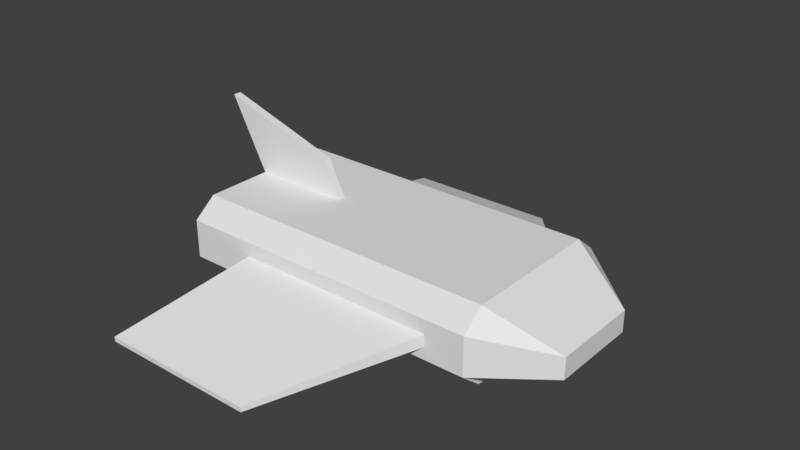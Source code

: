 # Source: harvester_ship.blend  (saved by Blender 2.79.0; exported with 4.5.12 LTS)
import bpy
from mathutils import Matrix  # noqa: F401  (used for matrix-valued properties, if any)

bpy.ops.wm.read_factory_settings(use_empty=True)
scene = bpy.context.scene
scene.name = 'Scene'

# ---- collections
col_collection_1 = bpy.data.collections.new('Collection 1'); scene.collection.children.link(col_collection_1)

# ---- world
world_world = bpy.data.worlds.new('World'); scene.world = world_world
world_world.color = (0.05088, 0.05088, 0.05088)
world_world.use_sun_shadow = False
world_world.sun_shadow_jitter_overblur = 0.0
world_world.cycles.sampling_method = 'MANUAL'

# ---- meshes
me_cube_002 = bpy.data.meshes.new('Cube.002')
me_cube_002.from_pydata([(-1.0, -1.0, -1.0), (-1.0, -1.0, 1.0), (1.0, -1.0, -1.0), (1.0, -1.0, 1.0), (-1.0, 0.0, -1.0), (-1.0, 0.0, 1.0), (1.0, 0.0, -1.0), (1.0, 0.0, 1.0), (-1.0, -1.314, 0.5205), (1.0, -1.314, 0.5205), (1.408, 0.0, 0.07032), (-1.07, 0.0, 0.5205), (1.0, -1.314, -0.5072), (1.408, 0.0, -0.5072), (-1.07, 0.0, -0.5072), (-1.0, -1.314, -0.5072), (-1.0, -0.801, -1.0), (1.0, -0.801, 1.0), (-1.0, -0.801, 1.0), (1.0, -0.801, -1.0), (-1.07, -1.053, 0.5205), (1.408, -0.6364, 0.07032), (1.408, -0.6364, -0.5072), (-1.07, -1.053, -0.5072), (-1.0, -0.05588, 1.0), (1.0, -0.05588, -1.0), (-1.07, -0.07344, 0.5205), (-1.07, -0.07344, -0.5072), (-1.0, -0.05588, -1.0), (1.0, -0.05588, 1.0), (1.408, -0.0444, 0.07032), (1.408, -0.0444, -0.5072), (-0.6576, -1.0, -1.0), (-0.3726, -1.0, 1.0), (-0.3726, 0.0, 1.0), (-0.6576, 0.0, -1.0), (-0.6576, -1.314, 0.5205), (-0.6576, -1.314, -0.5072), (-0.3726, -0.801, 1.0), (-0.6576, -0.801, -1.0), (-0.6576, -0.05588, -1.0), (-0.3726, -0.05588, 1.0), (-1.241, -0.05588, 2.922), (-1.241, 0.0, 2.922), (-0.4823, 0.0, 1.932), (-0.4823, -0.05588, 1.932), (-1.0, -1.314, 0.14), (1.0, -1.314, 0.14), (1.408, 0.0, -0.1435), (-1.07, 0.0, 0.14), (1.408, -0.6364, -0.1435), (-1.07, -1.053, 0.14), (1.408, -0.0444, -0.1435), (-1.07, -0.07344, 0.14), (-0.5562, -1.314, 0.14), (1.0, -1.314, -0.1836), (1.408, 0.0, -0.3254), (-1.07, 0.0, -0.1836), (1.408, -0.6364, -0.3254), (-1.07, -1.053, -0.1836), (1.408, -0.0444, -0.3254), (-1.07, -0.07344, -0.1836), (-0.5562, -1.314, -0.1836), (-1.0, -1.314, -0.1836), (0.7478, -1.0, -1.0), (0.7912, 0.0, 1.0), (0.7912, -0.801, 1.0), (0.7912, -0.05588, 1.0), (0.7912, -1.0, 1.0), (0.7478, 0.0, -1.0), (0.7478, -1.314, 0.5205), (0.7478, -1.314, -0.5072), (0.7478, -0.801, -1.0), (0.7478, -0.05588, -1.0), (0.7478, -1.314, 0.14), (0.7478, -1.314, -0.1836), (0.1825, -3.005, -1.046), (-0.8418, -3.005, -1.046), (-0.8418, -3.005, -1.175), (0.1825, -3.005, -1.175)], [], [(21, 17, 3, 9), (36, 33, 1, 8), (72, 19, 2, 64), (38, 18, 1, 33), (26, 24, 5, 11), (53, 26, 11, 49), (54, 36, 8, 46), (50, 21, 9, 47), (19, 22, 12, 2), (32, 37, 15, 0), (28, 27, 14, 4), (0, 15, 23, 16), (25, 31, 22, 19), (52, 30, 21, 50), (46, 8, 20, 51), (8, 1, 18, 20), (41, 24, 18, 38), (73, 25, 19, 72), (30, 29, 17, 21), (10, 7, 29, 30), (69, 6, 25, 73), (5, 24, 42, 43), (48, 10, 30, 52), (6, 13, 31, 25), (16, 23, 27, 28), (51, 20, 26, 53), (20, 18, 24, 26), (65, 34, 41, 67), (4, 35, 40, 28), (28, 40, 39, 16), (67, 41, 38, 66), (64, 71, 37, 32), (74, 70, 36, 54), (66, 38, 33, 68), (16, 39, 32, 0), (70, 68, 33, 36), (44, 43, 42, 45), (41, 34, 44, 45), (34, 5, 43, 44), (24, 41, 45, 42), (62, 75, 79, 78), (59, 51, 53, 61), (56, 48, 52, 60), (63, 46, 51, 59), (60, 52, 50, 58), (58, 50, 47, 55), (62, 54, 46, 63), (61, 53, 49, 57), (27, 61, 57, 14), (37, 62, 63, 15), (22, 58, 55, 12), (31, 60, 58, 22), (15, 63, 59, 23), (13, 56, 60, 31), (23, 59, 61, 27), (71, 75, 62, 37), (12, 55, 75, 71), (55, 47, 74, 75), (9, 3, 68, 70), (17, 66, 68, 3), (47, 9, 70, 74), (2, 12, 71, 64), (29, 67, 66, 17), (7, 65, 67, 29), (35, 69, 73, 40), (40, 73, 72, 39), (39, 72, 64, 32), (79, 76, 77, 78), (74, 54, 77, 76), (75, 74, 76, 79), (54, 62, 78, 77)])
me_cube_002.use_remesh_preserve_volume = False
me_cube_002.use_remesh_preserve_attributes = False
me_cube_002.use_mirror_vertex_groups = False
me_cube_002.update()

# ---- objects
ob_cube = bpy.data.objects.new('Cube', me_cube_002)

# ---- transforms, parenting, visibility, modifiers, constraints
ob_cube.location = (0.0, 0.0, 0.0)
ob_cube.scale = (4.161, 1.914, 1.0)
ob_cube.lineart.crease_threshold = 0.0
_m = ob_cube.modifiers.new('Mirror', 'MIRROR')
_m.use_axis = (False, True, False)

# ---- collection membership
col_collection_1.objects.link(ob_cube)

# ---- scene / render settings (as saved in the file)
scene.frame_start = 1; scene.frame_end = 250; scene.frame_set(1)
scene.render.engine = 'BLENDER_EEVEE_NEXT'
scene.render.resolution_percentage = 50
scene.render.dither_intensity = 0.0
scene.cycles.use_denoising = False
scene.cycles.samples = 128
scene.cycles.sampling_pattern = 'TABULATED_SOBOL'
scene.cycles.use_adaptive_sampling = False
scene.cycles.use_light_tree = False
scene.cycles.blur_glossy = 0.0
scene.cycles.sample_clamp_indirect = 0.0
scene.view_settings.view_transform = 'Standard'
bpy.context.view_layer.update()

# ---- added for rendering (the .blend has no active camera and no usable light): camera, sun
cam_auto = bpy.data.cameras.new('AutoCamera')
cam_auto.lens = 50.0
cam_auto.sensor_width = 36.0
cam_auto.clip_end = 1000.0
ob_auto_camera = bpy.data.objects.new('AutoCamera', cam_auto)
scene.collection.objects.link(ob_auto_camera)
ob_auto_camera.location = (15.5654, -18.2612, 13.0475)
ob_auto_camera.rotation_euler = (1.09748, -7.21219e-08, 0.694738)
scene.camera = ob_auto_camera
light_auto_sun = bpy.data.lights.new('AutoSun', 'SUN')
light_auto_sun.energy = 3.0
light_auto_sun.angle = 0.0523599
ob_auto_sun = bpy.data.objects.new('AutoSun', light_auto_sun)
scene.collection.objects.link(ob_auto_sun)
ob_auto_sun.rotation_euler = (0.872665, 0.174533, 0.523599)
bpy.context.view_layer.update()

